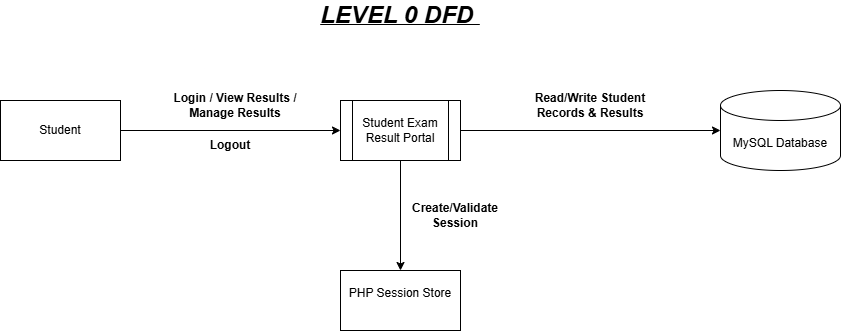

The diagram above was exported from draw.io. Its source (the exported page's mxGraphModel, read from the mxfile embedded in the PNG):
<mxGraphModel dx="1281" dy="580" grid="1" gridSize="10" guides="1" tooltips="1" connect="1" arrows="1" fold="1" page="1" pageScale="1" pageWidth="1100" pageHeight="850" math="0" shadow="0">
  <root>
    <mxCell id="0" />
    <mxCell id="1" parent="0" />
    <mxCell id="c25yXQMAme-yDG4Ud5Od-6" style="edgeStyle=orthogonalEdgeStyle;rounded=0;orthogonalLoop=1;jettySize=auto;html=1;entryX=0;entryY=0.5;entryDx=0;entryDy=0;" edge="1" parent="1" source="c25yXQMAme-yDG4Ud5Od-1" target="c25yXQMAme-yDG4Ud5Od-4">
      <mxGeometry relative="1" as="geometry" />
    </mxCell>
    <mxCell id="c25yXQMAme-yDG4Ud5Od-1" value="Student" style="rounded=0;whiteSpace=wrap;html=1;" vertex="1" parent="1">
      <mxGeometry x="60" y="140" width="120" height="60" as="geometry" />
    </mxCell>
    <mxCell id="c25yXQMAme-yDG4Ud5Od-3" value="MySQL Database" style="shape=cylinder3;whiteSpace=wrap;html=1;boundedLbl=1;backgroundOutline=1;size=15;" vertex="1" parent="1">
      <mxGeometry x="780" y="130" width="120" height="80" as="geometry" />
    </mxCell>
    <mxCell id="c25yXQMAme-yDG4Ud5Od-10" style="edgeStyle=orthogonalEdgeStyle;rounded=0;orthogonalLoop=1;jettySize=auto;html=1;exitX=0.5;exitY=1;exitDx=0;exitDy=0;entryX=0.5;entryY=0;entryDx=0;entryDy=0;" edge="1" parent="1" source="c25yXQMAme-yDG4Ud5Od-4" target="c25yXQMAme-yDG4Ud5Od-5">
      <mxGeometry relative="1" as="geometry" />
    </mxCell>
    <mxCell id="c25yXQMAme-yDG4Ud5Od-4" value="Student Exam Result Portal" style="shape=process;whiteSpace=wrap;html=1;backgroundOutline=1;" vertex="1" parent="1">
      <mxGeometry x="400" y="140" width="120" height="60" as="geometry" />
    </mxCell>
    <mxCell id="c25yXQMAme-yDG4Ud5Od-5" value="&#10;PHP Session Store&#10;&#10;" style="rounded=0;whiteSpace=wrap;html=1;" vertex="1" parent="1">
      <mxGeometry x="400" y="310" width="120" height="60" as="geometry" />
    </mxCell>
    <mxCell id="c25yXQMAme-yDG4Ud5Od-7" value="&lt;strong data-end=&quot;1370&quot; data-start=&quot;1329&quot;&gt;Login / View Results / Manage Results&lt;/strong&gt;" style="text;html=1;whiteSpace=wrap;strokeColor=none;fillColor=none;align=center;verticalAlign=middle;rounded=0;" vertex="1" parent="1">
      <mxGeometry x="210" y="130" width="170" height="30" as="geometry" />
    </mxCell>
    <mxCell id="c25yXQMAme-yDG4Ud5Od-8" style="edgeStyle=orthogonalEdgeStyle;rounded=0;orthogonalLoop=1;jettySize=auto;html=1;entryX=0;entryY=0.5;entryDx=0;entryDy=0;entryPerimeter=0;" edge="1" parent="1" source="c25yXQMAme-yDG4Ud5Od-4" target="c25yXQMAme-yDG4Ud5Od-3">
      <mxGeometry relative="1" as="geometry" />
    </mxCell>
    <mxCell id="c25yXQMAme-yDG4Ud5Od-9" value="&lt;b&gt;Read/Write Student Records &amp;amp; Results&lt;/b&gt;" style="text;html=1;whiteSpace=wrap;strokeColor=none;fillColor=none;align=center;verticalAlign=middle;rounded=0;" vertex="1" parent="1">
      <mxGeometry x="570" y="130" width="160" height="30" as="geometry" />
    </mxCell>
    <mxCell id="c25yXQMAme-yDG4Ud5Od-11" value="&lt;b&gt;Create/Validate Session&lt;/b&gt;" style="text;html=1;whiteSpace=wrap;strokeColor=none;fillColor=none;align=center;verticalAlign=middle;rounded=0;" vertex="1" parent="1">
      <mxGeometry x="460" y="240" width="110" height="30" as="geometry" />
    </mxCell>
    <mxCell id="c25yXQMAme-yDG4Ud5Od-12" value="&lt;b&gt;Logout&lt;/b&gt;" style="text;html=1;whiteSpace=wrap;strokeColor=none;fillColor=none;align=center;verticalAlign=middle;rounded=0;" vertex="1" parent="1">
      <mxGeometry x="260" y="170" width="60" height="30" as="geometry" />
    </mxCell>
    <mxCell id="c25yXQMAme-yDG4Ud5Od-13" value="&lt;b&gt;&lt;i&gt;&lt;u&gt;&lt;font style=&quot;font-size: 24px;&quot;&gt;LEVEL 0 DFD&amp;nbsp;&lt;/font&gt;&lt;/u&gt;&lt;/i&gt;&lt;/b&gt;" style="text;html=1;whiteSpace=wrap;strokeColor=none;fillColor=none;align=center;verticalAlign=middle;rounded=0;" vertex="1" parent="1">
      <mxGeometry x="360" y="40" width="200" height="30" as="geometry" />
    </mxCell>
  </root>
</mxGraphModel>